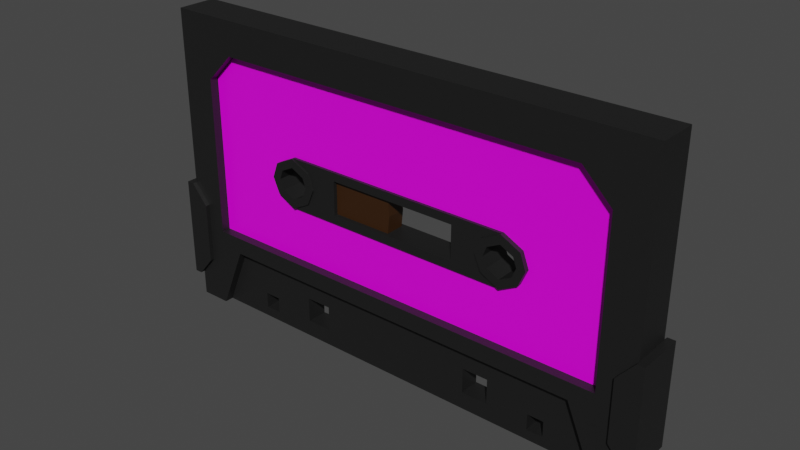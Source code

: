 # Source: Cassette.blend  (saved by Blender 2.80.74; exported with 4.5.12 LTS)
import bpy
from mathutils import Matrix  # noqa: F401  (used for matrix-valued properties, if any)

bpy.ops.wm.read_factory_settings(use_empty=True)
scene = bpy.context.scene
scene.name = 'Scene'

# ---- collections
col_collection = bpy.data.collections.new('Collection'); scene.collection.children.link(col_collection)

# ---- images (referenced by path relative to the original .blend; pixels are not part of the script)
import os
ASSET_DIR = os.environ.get("B2B_ASSET_DIR", "")  # directory of the original .blend (textures are referenced by path, not embedded)
HERE = os.path.dirname(os.path.abspath(__file__))  # packed textures are extracted next to this script under _unpacked/

def load_image(name, relpath, width, height, colorspace="sRGB"):
    """Load a texture the original file referenced (path relative to the .blend, or extracted next to this script)."""
    p = next((c for c in (os.path.join(HERE, relpath), os.path.join(ASSET_DIR, relpath)) if relpath and os.path.exists(c)), "")
    if p:
        img = bpy.data.images.load(p, check_existing=True)
        img.name = name
    else:  # same state as the original file: an image datablock whose file is absent (Cycles renders it pink)
        img = bpy.data.images.new(name, width, height)
        img.source = "FILE"
        img.filepath = "//" + (relpath or name)
    img.colorspace_settings.name = colorspace
    return img
img_basecassetetexture = load_image('BaseCasseteTexture', 'BaseCasseteTexture.png', 1024, 1024, 'sRGB')

# ---- materials (node trees are filled in below, after node groups)
mat_negro = bpy.data.materials.new('Negro')
mat_negro.use_transparent_shadow = False
mat_textura = bpy.data.materials.new('Textura')
mat_textura.alpha_threshold = 0.0
mat_textura.use_transparent_shadow = False
mat_textura.line_color = (0.0, 0.0, 0.0, 1.0)
mat_cinta = bpy.data.materials.new('Cinta')
mat_cinta.use_transparent_shadow = False

# ---- material node trees
mat_negro.use_nodes = True; mat_negro.node_tree.nodes.clear()
_N = mat_negro.node_tree.nodes; _L = mat_negro.node_tree.links
n0 = _N.new('ShaderNodeOutputMaterial'); n0.name = 'Material Output'; n0.location = (300, 300)
n1 = _N.new('ShaderNodeBsdfPrincipled'); n1.name = 'Principled BSDF'; n1.location = (10, 300)
n1.distribution = 'GGX'
n1.subsurface_method = 'BURLEY'
n1.inputs[0].default_value = (0.01109, 0.01109, 0.01109, 1.0)
n1.inputs[3].default_value = 1.45
n1.inputs[27].default_value = (0.0, 0.0, 0.0, 1.0)
n1.inputs[28].default_value = 1.0
_L.new(n1.outputs[0], n0.inputs[0])
n0.is_active_output = True
mat_textura.use_nodes = True; mat_textura.node_tree.nodes.clear()
_N = mat_textura.node_tree.nodes; _L = mat_textura.node_tree.links
n0 = _N.new('ShaderNodeOutputMaterial'); n0.name = 'Material Output'; n0.location = (300, 300)
n1 = _N.new('ShaderNodeBsdfPrincipled'); n1.name = 'Principled BSDF'; n1.location = (10, 300)
n1.distribution = 'GGX'
n1.subsurface_method = 'BURLEY'
n1.inputs[2].default_value = 0.4
n1.inputs[3].default_value = 1.45
n1.inputs[27].default_value = (0.0, 0.0, 0.0, 1.0)
n1.inputs[28].default_value = 1.0
n2 = _N.new('ShaderNodeTexImage'); n2.name = 'Image Texture'; n2.location = (-349, 254)
n2.image = img_basecassetetexture
_L.new(n1.outputs[0], n0.inputs[0])
_L.new(n2.outputs[0], n1.inputs[0])
n0.is_active_output = True
mat_cinta.use_nodes = True; mat_cinta.node_tree.nodes.clear()
_N = mat_cinta.node_tree.nodes; _L = mat_cinta.node_tree.links
n0 = _N.new('ShaderNodeOutputMaterial'); n0.name = 'Material Output'; n0.location = (300, 300)
n1 = _N.new('ShaderNodeBsdfPrincipled'); n1.name = 'Principled BSDF'; n1.location = (10, 300)
n1.distribution = 'GGX'
n1.subsurface_method = 'BURLEY'
n1.inputs[0].default_value = (0.03741, 0.01338, 0.001996, 1.0)
n1.inputs[3].default_value = 1.45
n1.inputs[27].default_value = (0.0, 0.0, 0.0, 1.0)
n1.inputs[28].default_value = 1.0
_L.new(n1.outputs[0], n0.inputs[0])
n0.is_active_output = True

# ---- world
world_world = bpy.data.worlds.new('World'); scene.world = world_world
world_world.use_nodes = True; world_world.node_tree.nodes.clear()
_N = world_world.node_tree.nodes; _L = world_world.node_tree.links
n0 = _N.new('ShaderNodeOutputWorld'); n0.name = 'World Output'; n0.location = (300, 300)
n1 = _N.new('ShaderNodeBackground'); n1.name = 'Background'; n1.location = (10, 300)
n1.inputs[0].default_value = (0.05088, 0.05088, 0.05088, 1.0)
_L.new(n1.outputs[0], n0.inputs[0])
n0.is_active_output = True
world_world.color = (0.05088, 0.05088, 0.05088)
world_world.use_sun_shadow = False
world_world.sun_shadow_jitter_overblur = 0.0

# ---- meshes
me_cube_001 = bpy.data.meshes.new('Cube.001')
me_cube_001.from_pydata([(-2.141, -0.4307, -2.056), (-1.848, -0.2318, -2.5), (-2.451, -0.4307, -2.791), (-2.791, -0.4307, 0.6365), (-2.791, -0.4307, -2.791), (-2.408, -0.4307, -1.863), (-2.408, -0.2248, -1.863), (-1.848, -0.2318, -2.679), (-2.408, -0.4307, -0.06343), (-2.091, -0.4307, 0.2531), (-2.632, -0.4307, 0.4769), (-2.091, -0.2248, 0.2531), (-2.408, -0.2248, -0.06343), (-2.408, -0.2248, -0.9631), (-1.204, -0.2248, -1.863), (-1.046, -0.2248, 0.2531), (-1.586, -0.2248, -0.9631), (-1.51, -0.2248, -1.137), (-1.302, -0.2248, -0.6784), (-1.521, -0.2248, -0.7893), (-1.302, -0.2248, -1.248), (-0.8325, -0.2248, -0.6784), (-0.8325, -0.2248, -1.248), (-1.586, -0.2915, -0.9631), (-1.51, -0.2915, -1.137), (-1.302, -0.2915, -0.6784), (-1.521, -0.2915, -0.7893), (-0.8325, -0.2915, -0.6784), (-0.8325, -0.2915, -1.248), (-1.302, -0.2915, -1.248), (-1.019, -0.2915, -0.9631), (-1.095, -0.2915, -1.137), (-1.083, -0.2915, -0.7893), (-1.486, -0.2915, -0.9604), (-1.438, -0.2915, -1.071), (-1.302, -0.2915, -0.7817), (-1.447, -0.2915, -0.8552), (-1.118, -0.2915, -0.9604), (-1.166, -0.2915, -1.071), (-1.302, -0.2915, -1.143), (-1.157, -0.2915, -0.8552), (-0.7384, -0.2915, -0.7725), (-0.7384, -0.2915, -1.154), (-1.586, -0.329, -0.9631), (-1.51, -0.329, -1.137), (-1.302, -0.329, -0.6784), (-1.521, -0.329, -0.7893), (-1.019, -0.329, -0.9631), (-1.095, -0.329, -1.137), (-1.302, -0.329, -1.248), (-1.083, -0.329, -0.7893), (-1.486, -0.329, -0.9604), (-1.438, -0.329, -1.071), (-1.302, -0.329, -0.7817), (-1.447, -0.329, -0.8552), (-1.118, -0.329, -0.9604), (-1.166, -0.329, -1.071), (-1.302, -0.329, -1.143), (-1.157, -0.329, -0.8552), (-2.451, -0.2318, -2.791), (-2.141, -0.2318, -2.056), (-1.667, -0.2318, -2.679), (-0.8964, -0.2318, -2.603), (-0.8964, -0.2318, -2.318), (-1.667, -0.2318, -2.5), (-1.191, -0.2318, -2.603), (-1.191, -0.2318, -2.318), (2.141, -0.4307, -2.056), (1.848, -0.2318, -2.5), (2.451, -0.4307, -2.791), (2.791, -0.4307, 0.6365), (2.791, -0.4307, -2.791), (2.408, -0.4307, -1.863), (2.408, -0.2248, -1.863), (1.848, -0.2318, -2.679), (2.408, -0.4307, -0.06343), (2.091, -0.4307, 0.2531), (2.632, -0.4307, 0.4769), (2.091, -0.2248, 0.2531), (2.408, -0.2248, -0.06343), (2.408, -0.2248, -0.9631), (1.204, -0.2248, -1.863), (1.046, -0.2248, 0.2531), (0.0, -0.2248, -1.863), (0.0, -0.2248, 0.2531), (0.0, 0.01259, -0.7725), (0.7384, 0.01259, -1.154), (1.586, -0.2248, -0.9631), (1.51, -0.2248, -1.137), (1.302, -0.2248, -0.6784), (1.521, -0.2248, -0.7893), (1.302, -0.2248, -1.248), (0.0, -0.2248, -0.6784), (0.8325, -0.2248, -0.6784), (0.8325, -0.2248, -1.248), (0.0, -0.2248, -1.248), (1.586, -0.2915, -0.9631), (1.51, -0.2915, -1.137), (1.302, -0.2915, -0.6784), (1.521, -0.2915, -0.7893), (0.8325, -0.2915, -0.6784), (0.0, -0.2915, -0.6784), (0.8325, -0.2915, -1.248), (1.302, -0.2915, -1.248), (1.019, -0.2915, -0.9631), (1.095, -0.2915, -1.137), (1.083, -0.2915, -0.7893), (0.0, -0.2915, -1.248), (1.486, -0.2915, -0.9604), (1.438, -0.2915, -1.071), (1.302, -0.2915, -0.7817), (1.447, -0.2915, -0.8552), (1.118, -0.2915, -0.9604), (1.166, -0.2915, -1.071), (1.302, -0.2915, -1.143), (1.157, -0.2915, -0.8552), (0.0, -0.2915, -0.7725), (0.7384, -0.2915, -0.7725), (0.7384, -0.2915, -1.154), (0.0, -0.2915, -1.154), (0.0, -0.4307, 0.6365), (0.0, -0.4307, -1.863), (0.0, -0.4307, -2.056), (0.0, -0.2318, -2.791), (0.0, -0.2318, -2.056), (0.0, -0.4307, 0.2531), (1.586, -0.329, -0.9631), (1.51, -0.329, -1.137), (1.302, -0.329, -0.6784), (1.521, -0.329, -0.7893), (1.019, -0.329, -0.9631), (1.095, -0.329, -1.137), (1.302, -0.329, -1.248), (1.083, -0.329, -0.7893), (1.486, -0.329, -0.9604), (1.438, -0.329, -1.071), (1.302, -0.329, -0.7817), (1.447, -0.329, -0.8552), (1.118, -0.329, -0.9604), (1.166, -0.329, -1.071), (1.302, -0.329, -1.143), (1.157, -0.329, -0.8552), (2.451, -0.2318, -2.791), (2.141, -0.2318, -2.056), (1.667, -0.2318, -2.679), (0.8964, -0.2318, -2.603), (0.8964, -0.2318, -2.318), (1.667, -0.2318, -2.5), (1.191, -0.2318, -2.603), (1.191, -0.2318, -2.318), (-2.141, 0.4307, -2.056), (-2.791, -0.01259, -2.791), (-2.791, -0.01259, 0.6365), (-1.848, 0.2318, -2.5), (-2.451, 0.4307, -2.791), (-2.791, 0.4307, 0.6365), (-2.791, 0.4307, -2.791), (-2.408, 0.4307, -1.863), (-2.408, 0.2248, -1.863), (-1.848, 0.2318, -2.679), (-2.408, 0.4307, -0.06343), (-2.091, 0.4307, 0.2531), (-2.632, 0.4307, 0.4769), (-2.091, 0.2248, 0.2531), (-2.408, 0.2248, -0.06343), (-2.408, 0.2248, -0.9631), (-1.447, -0.01259, -0.8552), (-1.204, 0.2248, -1.863), (-1.046, 0.2248, 0.2531), (-1.302, -0.01259, -0.7817), (-1.486, -0.01259, -0.9604), (-1.438, -0.01259, -1.071), (-0.7384, -0.01259, -1.154), (-1.302, -0.01259, -1.143), (-0.7384, -0.01259, -0.7725), (-1.118, -0.01259, -0.9604), (-1.166, -0.01259, -1.071), (-1.586, 0.2248, -0.9631), (-1.51, 0.2248, -1.137), (-1.302, 0.2248, -0.6784), (-1.521, 0.2248, -0.7893), (-1.302, 0.2248, -1.248), (-1.157, -0.01259, -0.8552), (-0.8325, 0.2248, -0.6784), (-0.8325, 0.2248, -1.248), (-1.586, 0.2915, -0.9631), (-1.51, 0.2915, -1.137), (-1.302, 0.2915, -0.6784), (-1.521, 0.2915, -0.7893), (-0.8325, 0.2915, -0.6784), (-0.8325, 0.2915, -1.248), (-1.302, 0.2915, -1.248), (-1.019, 0.2915, -0.9631), (-1.095, 0.2915, -1.137), (-1.083, 0.2915, -0.7893), (-1.486, 0.2915, -0.9604), (-1.438, 0.2915, -1.071), (-1.302, 0.2915, -0.7817), (-1.447, 0.2915, -0.8552), (-1.118, 0.2915, -0.9604), (-1.166, 0.2915, -1.071), (-1.302, 0.2915, -1.143), (-1.157, 0.2915, -0.8552), (-0.7384, 0.2915, -0.7725), (-0.7384, 0.2915, -1.154), (-1.586, 0.329, -0.9631), (-1.51, 0.329, -1.137), (-1.302, 0.329, -0.6784), (-1.521, 0.329, -0.7893), (-1.019, 0.329, -0.9631), (-1.095, 0.329, -1.137), (-1.302, 0.329, -1.248), (-1.083, 0.329, -0.7893), (-1.486, 0.329, -0.9604), (-1.438, 0.329, -1.071), (-1.302, 0.329, -0.7817), (-1.447, 0.329, -0.8552), (-1.118, 0.329, -0.9604), (-1.166, 0.329, -1.071), (-1.302, 0.329, -1.143), (-1.157, 0.329, -0.8552), (-2.451, 0.2318, -2.791), (-2.141, 0.2318, -2.056), (-1.667, 0.2318, -2.679), (-0.8964, 0.2318, -2.603), (-0.8964, 0.2318, -2.318), (-1.667, 0.2318, -2.5), (-1.191, 0.2318, -2.603), (-1.191, 0.2318, -2.318), (-0.8964, -0.01259, -2.318), (-0.8964, -0.01259, -2.603), (-1.848, -0.01259, -2.679), (-1.848, -0.01259, -2.5), (-1.191, -0.01259, -2.603), (-1.191, -0.01259, -2.318), (-1.667, -0.01259, -2.679), (-1.667, -0.01259, -2.5), (2.141, 0.4307, -2.056), (2.791, -0.01259, -2.791), (2.791, -0.01259, 0.6365), (1.848, 0.2318, -2.5), (2.451, 0.4307, -2.791), (2.791, 0.4307, 0.6365), (2.791, 0.4307, -2.791), (2.408, 0.4307, -1.863), (2.408, 0.2248, -1.863), (1.848, 0.2318, -2.679), (2.408, 0.4307, -0.06343), (2.091, 0.4307, 0.2531), (2.632, 0.4307, 0.4769), (2.091, 0.2248, 0.2531), (2.408, 0.2248, -0.06343), (2.408, 0.2248, -0.9631), (1.447, -0.01259, -0.8552), (1.204, 0.2248, -1.863), (1.046, 0.2248, 0.2531), (0.0, 0.2248, -1.863), (1.302, -0.01259, -0.7817), (1.486, -0.01259, -0.9604), (1.438, -0.01259, -1.071), (0.0, 0.2248, 0.2531), (0.0, -0.01259, -1.154), (1.302, -0.01259, -1.143), (0.7384, -0.01259, -0.7725), (1.118, -0.01259, -0.9604), (1.166, -0.01259, -1.071), (1.586, 0.2248, -0.9631), (1.51, 0.2248, -1.137), (1.302, 0.2248, -0.6784), (1.521, 0.2248, -0.7893), (1.302, 0.2248, -1.248), (1.157, -0.01259, -0.8552), (0.0, 0.2248, -0.6784), (0.8325, 0.2248, -0.6784), (0.8325, 0.2248, -1.248), (0.0, 0.2248, -1.248), (1.586, 0.2915, -0.9631), (1.51, 0.2915, -1.137), (1.302, 0.2915, -0.6784), (1.521, 0.2915, -0.7893), (0.8325, 0.2915, -0.6784), (0.0, 0.2915, -0.6784), (0.8325, 0.2915, -1.248), (1.302, 0.2915, -1.248), (1.019, 0.2915, -0.9631), (1.095, 0.2915, -1.137), (1.083, 0.2915, -0.7893), (0.0, 0.2915, -1.248), (1.486, 0.2915, -0.9604), (1.438, 0.2915, -1.071), (1.302, 0.2915, -0.7817), (1.447, 0.2915, -0.8552), (1.118, 0.2915, -0.9604), (1.166, 0.2915, -1.071), (1.302, 0.2915, -1.143), (1.157, 0.2915, -0.8552), (0.0, 0.2915, -0.7725), (0.7384, 0.2915, -0.7725), (0.7384, 0.2915, -1.154), (0.0, 0.2915, -1.154), (0.0, -0.01259, -2.791), (0.0, -0.01259, 0.6365), (0.0, 0.4307, 0.6365), (0.0, 0.4307, -1.863), (0.0, 0.4307, -2.056), (0.0, 0.2318, -2.791), (0.0, 0.2318, -2.056), (0.0, 0.4307, 0.2531), (1.586, 0.329, -0.9631), (1.51, 0.329, -1.137), (1.302, 0.329, -0.6784), (1.521, 0.329, -0.7893), (1.019, 0.329, -0.9631), (1.095, 0.329, -1.137), (1.302, 0.329, -1.248), (1.083, 0.329, -0.7893), (1.486, 0.329, -0.9604), (1.438, 0.329, -1.071), (1.302, 0.329, -0.7817), (1.447, 0.329, -0.8552), (1.118, 0.329, -0.9604), (1.166, 0.329, -1.071), (1.302, 0.329, -1.143), (1.157, 0.329, -0.8552), (2.451, 0.2318, -2.791), (2.141, 0.2318, -2.056), (1.667, 0.2318, -2.679), (0.8964, 0.2318, -2.603), (0.8964, 0.2318, -2.318), (1.667, 0.2318, -2.5), (1.191, 0.2318, -2.603), (1.191, 0.2318, -2.318), (0.8964, -0.01259, -2.318), (0.8964, -0.01259, -2.603), (1.848, -0.01259, -2.679), (1.848, -0.01259, -2.5), (1.191, -0.01259, -2.603), (1.191, -0.01259, -2.318), (1.667, -0.01259, -2.679), (1.667, -0.01259, -2.5), (2.791, -0.4307, -2.506), (2.791, -0.4307, -1.363), (2.791, 0.4307, -2.506), (2.791, 0.4307, -1.363), (2.791, -0.01259, -1.363), (2.791, -0.01259, -2.506), (-2.791, -0.4307, -2.506), (-2.791, -0.4307, -1.363), (-2.791, 0.4307, -2.506), (-2.791, 0.4307, -1.363), (-2.791, -0.01259, -1.363), (-2.791, -0.01259, -2.506), (2.876, -0.4307, -2.506), (2.876, -0.4307, -1.363), (2.876, 0.4307, -2.506), (2.876, 0.4307, -1.363), (2.876, -0.01259, -1.363), (2.876, -0.01259, -2.506), (-2.876, -0.4307, -2.506), (-2.876, -0.4307, -1.363), (-2.876, 0.4307, -2.506), (-2.876, 0.4307, -1.363), (-2.876, -0.01259, -1.363), (-2.876, -0.01259, -2.506), (2.791, -0.5286, -2.506), (2.791, -0.5286, -1.363), (-2.876, -0.5286, -2.506), (-2.791, -0.5286, -2.506), (-2.791, -0.5286, -1.363), (-2.876, -0.5286, -1.363), (2.876, -0.5286, -2.506), (2.876, -0.5286, -1.363), (2.791, 0.5286, -2.506), (2.791, 0.5286, -1.363), (-2.791, 0.5286, -2.506), (-2.791, 0.5286, -1.363), (2.876, 0.5286, -2.506), (2.876, 0.5286, -1.363), (-2.876, 0.5286, -2.506), (-2.876, 0.5286, -1.363), (2.601, -0.4307, -2.282), (2.601, -0.4307, -1.587), (2.601, 0.4307, -2.282), (2.601, 0.4307, -1.587), (-2.601, -0.4307, -2.282), (-2.601, -0.4307, -1.587), (-2.601, 0.4307, -2.282), (-2.601, 0.4307, -1.587), (2.601, -0.5286, -2.282), (2.601, -0.5286, -1.587), (-2.601, -0.5286, -2.282), (-2.601, -0.5286, -1.587), (2.601, 0.5286, -2.282), (2.601, 0.5286, -1.587), (-2.601, 0.5286, -2.282), (-2.601, 0.5286, -1.587)], [], [(347, 3, 152, 350), (5, 121, 83, 14, 6), (301, 152, 3, 120), (5, 8, 10, 3, 347, 346, 4), (63, 66, 234, 229), (2, 0, 5, 4), (8, 9, 10), (11, 9, 8, 12), (8, 5, 6, 13, 12), (122, 0, 60, 124), (0, 2, 59, 60), (16, 19, 18, 15, 11, 12, 13), (92, 84, 15, 18, 21), (14, 20, 17, 16, 13, 6), (83, 95, 22, 20, 14), (170, 166, 36, 33), (20, 22, 28, 29), (182, 40, 35, 169), (17, 20, 29, 24), (166, 169, 35, 36), (171, 170, 33, 34), (19, 16, 23, 26), (173, 171, 34, 39), (18, 19, 26, 25), (175, 37, 40, 182), (261, 172, 42, 119), (16, 17, 24, 23), (173, 39, 38, 176), (176, 38, 37, 175), (22, 95, 107, 28), (174, 85, 116, 41), (27, 25, 32, 30, 31, 29, 28), (33, 36, 54, 51), (23, 24, 44, 43), (36, 35, 53, 54), (30, 47, 48, 31), (34, 33, 51, 52), (40, 58, 53, 35), (25, 45, 50, 32), (39, 34, 52, 57), (42, 41, 27, 28), (41, 116, 101, 27), (119, 42, 28, 107), (21, 18, 25, 27), (92, 21, 27, 101), (172, 174, 41, 42), (151, 300, 123, 59, 2, 4), (10, 9, 125, 120, 3), (0, 122, 121, 5), (84, 125, 9, 11, 15), (52, 51, 43, 44), (54, 53, 45, 46), (51, 54, 46, 43), (56, 48, 47, 55), (57, 49, 48, 56), (55, 47, 50, 58), (57, 52, 44, 49), (58, 50, 45, 53), (31, 48, 49, 29), (25, 26, 46, 45), (38, 56, 55, 37), (32, 50, 47, 30), (26, 23, 43, 46), (39, 57, 56, 38), (24, 29, 49, 44), (37, 55, 58, 40), (7, 1, 60, 59), (62, 65, 61, 7, 59, 123), (1, 64, 66, 63, 124, 60), (63, 62, 123, 124), (66, 64, 61, 65), (66, 65, 233, 234), (1, 7, 231, 232), (64, 1, 232, 236), (65, 62, 230, 233), (61, 64, 236, 235), (7, 61, 235, 231), (62, 63, 229, 230), (341, 344, 239, 70), (72, 73, 81, 83, 121), (301, 120, 70, 239), (72, 71, 340, 341, 70, 77, 75), (146, 332, 337, 149), (69, 71, 72, 67), (75, 77, 76), (78, 79, 75, 76), (75, 79, 80, 73, 72), (122, 124, 143, 67), (67, 143, 142, 69), (87, 80, 79, 78, 82, 89, 90), (92, 93, 89, 82, 84), (81, 73, 80, 87, 88, 91), (83, 81, 91, 94, 95), (258, 108, 111, 253), (91, 103, 102, 94), (271, 257, 110, 115), (88, 97, 103, 91), (253, 111, 110, 257), (259, 109, 108, 258), (90, 99, 96, 87), (262, 114, 109, 259), (89, 98, 99, 90), (264, 271, 115, 112), (261, 119, 118, 86), (87, 96, 97, 88), (262, 265, 113, 114), (265, 264, 112, 113), (94, 102, 107, 95), (263, 117, 116, 85), (100, 102, 103, 105, 104, 106, 98), (108, 134, 137, 111), (96, 126, 127, 97), (111, 137, 136, 110), (104, 105, 131, 130), (109, 135, 134, 108), (115, 110, 136, 141), (98, 106, 133, 128), (114, 140, 135, 109), (118, 102, 100, 117), (117, 100, 101, 116), (119, 107, 102, 118), (93, 100, 98, 89), (92, 101, 100, 93), (86, 118, 117, 263), (238, 71, 69, 142, 123, 300), (77, 70, 120, 125, 76), (67, 72, 121, 122), (84, 82, 78, 76, 125), (135, 127, 126, 134), (137, 129, 128, 136), (134, 126, 129, 137), (139, 138, 130, 131), (140, 139, 131, 132), (138, 141, 133, 130), (140, 132, 127, 135), (141, 136, 128, 133), (105, 103, 132, 131), (98, 128, 129, 99), (113, 112, 138, 139), (106, 104, 130, 133), (99, 129, 126, 96), (114, 113, 139, 140), (97, 127, 132, 103), (112, 115, 141, 138), (74, 142, 143, 68), (145, 123, 142, 74, 144, 148), (68, 143, 124, 146, 149, 147), (146, 124, 123, 145), (149, 148, 144, 147), (149, 337, 336, 148), (68, 335, 334, 74), (147, 339, 335, 68), (148, 336, 333, 145), (144, 338, 339, 147), (74, 334, 338, 144), (145, 333, 332, 146), (349, 350, 152, 155), (157, 158, 167, 256, 303), (301, 302, 155, 152), (157, 156, 348, 349, 155, 162, 160), (225, 229, 234, 228), (154, 156, 157, 150), (160, 162, 161), (163, 164, 160, 161), (160, 164, 165, 158, 157), (304, 306, 222, 150), (150, 222, 221, 154), (177, 165, 164, 163, 168, 179, 180), (272, 183, 179, 168, 260), (167, 158, 165, 177, 178, 181), (256, 167, 181, 184, 275), (170, 195, 198, 166), (181, 191, 190, 184), (182, 169, 197, 202), (178, 186, 191, 181), (166, 198, 197, 169), (171, 196, 195, 170), (180, 188, 185, 177), (173, 201, 196, 171), (179, 187, 188, 180), (175, 182, 202, 199), (261, 299, 204, 172), (177, 185, 186, 178), (173, 176, 200, 201), (176, 175, 199, 200), (184, 190, 287, 275), (174, 203, 296, 85), (189, 190, 191, 193, 192, 194, 187), (195, 213, 216, 198), (185, 205, 206, 186), (198, 216, 215, 197), (192, 193, 210, 209), (196, 214, 213, 195), (202, 197, 215, 220), (187, 194, 212, 207), (201, 219, 214, 196), (204, 190, 189, 203), (203, 189, 281, 296), (299, 287, 190, 204), (183, 189, 187, 179), (272, 281, 189, 183), (172, 204, 203, 174), (151, 156, 154, 221, 305, 300), (162, 155, 302, 307, 161), (150, 157, 303, 304), (260, 168, 163, 161, 307), (214, 206, 205, 213), (216, 208, 207, 215), (213, 205, 208, 216), (218, 217, 209, 210), (219, 218, 210, 211), (217, 220, 212, 209), (219, 211, 206, 214), (220, 215, 207, 212), (193, 191, 211, 210), (187, 207, 208, 188), (200, 199, 217, 218), (194, 192, 209, 212), (188, 208, 205, 185), (201, 200, 218, 219), (186, 206, 211, 191), (199, 202, 220, 217), (159, 221, 222, 153), (224, 305, 221, 159, 223, 227), (153, 222, 306, 225, 228, 226), (225, 306, 305, 224), (228, 227, 223, 226), (228, 234, 233, 227), (153, 232, 231, 159), (226, 236, 232, 153), (227, 233, 230, 224), (223, 235, 236, 226), (159, 231, 235, 223), (224, 230, 229, 225), (343, 242, 239, 344), (244, 303, 256, 254, 245), (301, 239, 242, 302), (244, 247, 249, 242, 343, 342, 243), (328, 331, 337, 332), (241, 237, 244, 243), (247, 248, 249), (250, 248, 247, 251), (247, 244, 245, 252, 251), (304, 237, 325, 306), (237, 241, 324, 325), (266, 269, 268, 255, 250, 251, 252), (272, 260, 255, 268, 273), (254, 270, 267, 266, 252, 245), (256, 275, 274, 270, 254), (258, 253, 291, 288), (270, 274, 282, 283), (271, 295, 290, 257), (267, 270, 283, 277), (253, 257, 290, 291), (259, 258, 288, 289), (269, 266, 276, 279), (262, 259, 289, 294), (268, 269, 279, 278), (264, 292, 295, 271), (261, 86, 298, 299), (266, 267, 277, 276), (262, 294, 293, 265), (265, 293, 292, 264), (274, 275, 287, 282), (263, 85, 296, 297), (280, 278, 286, 284, 285, 283, 282), (288, 291, 319, 316), (276, 277, 309, 308), (291, 290, 318, 319), (284, 312, 313, 285), (289, 288, 316, 317), (295, 323, 318, 290), (278, 310, 315, 286), (294, 289, 317, 322), (298, 297, 280, 282), (297, 296, 281, 280), (299, 298, 282, 287), (273, 268, 278, 280), (272, 273, 280, 281), (86, 263, 297, 298), (238, 300, 305, 324, 241, 243), (249, 248, 307, 302, 242), (237, 304, 303, 244), (260, 307, 248, 250, 255), (317, 316, 308, 309), (319, 318, 310, 311), (316, 319, 311, 308), (321, 313, 312, 320), (322, 314, 313, 321), (320, 312, 315, 323), (322, 317, 309, 314), (323, 315, 310, 318), (285, 313, 314, 283), (278, 279, 311, 310), (293, 321, 320, 292), (286, 315, 312, 284), (279, 276, 308, 311), (294, 322, 321, 293), (277, 283, 314, 309), (292, 320, 323, 295), (246, 240, 325, 324), (327, 330, 326, 246, 324, 305), (240, 329, 331, 328, 306, 325), (328, 327, 305, 306), (331, 329, 326, 330), (331, 330, 336, 337), (240, 246, 334, 335), (329, 240, 335, 339), (330, 327, 333, 336), (326, 329, 339, 338), (246, 326, 338, 334), (327, 328, 332, 333), (243, 342, 345, 238), (340, 345, 357, 352), (71, 238, 345, 340), (375, 349, 387, 395), (156, 151, 351, 348), (351, 346, 358, 363), (4, 346, 351, 151), (353, 341, 365, 371), (354, 355, 356, 357), (352, 357, 356, 353), (360, 363, 362, 361), (358, 359, 362, 363), (347, 350, 362, 359), (344, 341, 353, 356), (348, 351, 363, 360), (345, 342, 354, 357), (343, 355, 377, 373), (373, 372, 392, 393), (350, 349, 361, 362), (343, 344, 356, 355), (365, 364, 370, 371), (367, 368, 369, 366), (347, 359, 369, 368), (340, 352, 370, 364), (365, 341, 381, 389), (352, 353, 371, 370), (359, 358, 366, 369), (358, 346, 367, 366), (375, 374, 378, 379), (372, 373, 377, 376), (355, 354, 376, 377), (354, 342, 372, 376), (360, 361, 379, 378), (348, 374, 394, 386), (361, 349, 375, 379), (348, 360, 378, 374), (381, 380, 388, 389), (382, 383, 393, 392), (384, 385, 391, 390), (387, 386, 394, 395), (341, 340, 380, 381), (343, 373, 393, 383), (368, 367, 390, 391), (374, 375, 395, 394), (340, 364, 388, 380), (372, 342, 382, 392), (342, 343, 383, 382), (346, 347, 385, 384), (347, 368, 391, 385), (349, 348, 386, 387), (367, 346, 384, 390), (364, 365, 389, 388)])
me_cube_001.polygons.foreach_set('material_index', [0, 0, 0, 0, 0, 0, 0, 0, 0, 0, 0, 1, 1, 1, 1, 0, 0, 0, 0, 0, 0, 0, 0, 0, 0, 0, 0, 0, 0, 0, 0, 0, 0, 0, 0, 0, 0, 0, 0, 0, 0, 0, 0, 0, 0, 0, 0, 0, 0, 0, 0, 0, 0, 0, 0, 0, 0, 0, 0, 0, 0, 0, 0, 0, 0, 0, 0, 0, 0, 0, 0, 0, 0, 0, 0, 0, 0, 0, 0, 0, 0, 0, 0, 0, 0, 0, 0, 0, 0, 1, 1, 1, 1, 0, 0, 0, 0, 0, 0, 0, 0, 0, 0, 0, 0, 0, 0, 0, 0, 0, 0, 0, 0, 0, 0, 0, 0, 0, 0, 0, 0, 0, 0, 0, 0, 0, 0, 0, 0, 0, 0, 0, 0, 0, 0, 0, 0, 0, 0, 0, 0, 0, 0, 0, 0, 0, 0, 0, 0, 0, 0, 0, 0, 0, 0, 0, 0, 0, 0, 0, 0, 0, 0, 0, 0, 0, 0, 1, 1, 1, 1, 0, 0, 0, 0, 0, 0, 0, 0, 0, 0, 0, 0, 0, 0, 0, 0, 0, 0, 0, 0, 0, 0, 0, 0, 0, 0, 0, 0, 0, 0, 0, 0, 0, 0, 0, 0, 0, 0, 0, 0, 0, 0, 0, 0, 0, 0, 0, 0, 0, 0, 0, 0, 0, 0, 0, 0, 0, 0, 0, 0, 0, 0, 0, 0, 0, 0, 0, 0, 0, 0, 0, 0, 0, 0, 1, 1, 1, 1, 0, 0, 0, 0, 0, 0, 0, 0, 0, 0, 0, 0, 0, 0, 0, 0, 0, 0, 0, 0, 0, 0, 0, 0, 0, 0, 0, 0, 0, 0, 0, 0, 0, 0, 0, 0, 0, 0, 0, 0, 0, 0, 0, 0, 0, 0, 0, 0, 0, 0, 0, 0, 0, 0, 0, 0, 0, 0, 0, 0, 0, 0, 0, 0, 0, 0, 0, 0, 0, 0, 0, 0, 0, 0, 0, 0, 0, 0, 0, 0, 0, 0, 0, 0, 0, 0, 0, 0, 0, 0, 0, 0, 0, 0, 0, 0, 0, 0, 0, 0, 0, 0, 0, 0, 0, 0, 0, 0, 0, 0, 0, 0, 0, 0, 0])
_uv = me_cube_001.uv_layers.new(name='UVMap')
_uv.uv.foreach_set('vector', [0.5318, 0.0, 0.625, 0.0, 0.625, 0.25, 0.5318, 0.25, 0.3922, 0.9828, 0.3922, 0.875, 0.3922, 0.875, 0.3922, 0.9289, 0.3922, 0.9828, 0.75, 0.5, 0.875, 0.5, 0.875, 0.75, 0.75, 0.75, 0.3922, 0.9828, 0.5918, 0.9828, 0.6179, 0.9929, 0.625, 1.0, 0.5318, 1.0, 0.4485, 1.0, 0.375, 1.0, 0.3861, 0.8822, 0.3861, 0.9042, 0.3861, 0.9042, 0.3861, 0.8822, 0.3792, 0.9848, 0.388, 0.976, 0.3922, 0.9828, 0.375, 1.0, 0.5918, 0.9828, 0.6078, 0.9828, 0.6179, 0.9929, 0.6078, 0.9687, 0.6078, 0.9687, 0.5918, 0.9828, 0.5918, 0.9828, 0.5918, 0.9828, 0.3922, 0.9828, 0.3922, 0.9828, 0.492, 0.9828, 0.5918, 0.9828, 0.388, 0.875, 0.388, 0.976, 0.388, 0.976, 0.388, 0.875, 0.388, 0.976, 0.3792, 0.9848, 0.3792, 0.9848, 0.388, 0.976, 0.1707, 0.727, 0.1841, 0.7631, 0.2296, 0.7862, 0.2829, 0.9796, 0.06573, 0.9796, 0.0, 0.9139, 0.0, 0.727, 0.5, 0.7862, 0.5, 0.9796, 0.2829, 0.9796, 0.2296, 0.7862, 0.3271, 0.7862, 0.25, 0.5402, 0.2296, 0.6679, 0.1865, 0.6909, 0.1707, 0.727, 0.0, 0.727, 0.0, 0.5402, 0.5, 0.5402, 0.5, 0.6679, 0.3271, 0.6679, 0.2296, 0.6679, 0.25, 0.5402, 0.4923, 0.9436, 0.5018, 0.9346, 0.5018, 0.9346, 0.4923, 0.9436, 0.4604, 0.9289, 0.4604, 0.902, 0.4604, 0.902, 0.4604, 0.9289, 0.5017, 0.9344, 0.5017, 0.9344, 0.5121, 0.9204, 0.5121, 0.9204, 0.4762, 0.9448, 0.4604, 0.9289, 0.4604, 0.9289, 0.4762, 0.9448, 0.5018, 0.9346, 0.5121, 0.9204, 0.5121, 0.9204, 0.5018, 0.9346, 0.4824, 0.9374, 0.4923, 0.9436, 0.4923, 0.9436, 0.4824, 0.9374, 0.5056, 0.944, 0.492, 0.9607, 0.492, 0.9607, 0.5056, 0.944, 0.472, 0.927, 0.4824, 0.9374, 0.4824, 0.9374, 0.472, 0.927, 0.5191, 0.9273, 0.5056, 0.944, 0.5056, 0.944, 0.5191, 0.9273, 0.4923, 0.9436, 0.4923, 0.9436, 0.5017, 0.9344, 0.5017, 0.9344, 0.4701, 0.875, 0.4701, 0.8988, 0.4701, 0.8988, 0.4701, 0.875, 0.492, 0.9607, 0.4762, 0.9448, 0.4762, 0.9448, 0.492, 0.9607, 0.472, 0.927, 0.472, 0.927, 0.4824, 0.9374, 0.4824, 0.9374, 0.4824, 0.9374, 0.4824, 0.9374, 0.4923, 0.9436, 0.4923, 0.9436, 0.4604, 0.902, 0.4604, 0.875, 0.4604, 0.875, 0.4604, 0.902, 0.5094, 0.8983, 0.5094, 0.875, 0.5094, 0.875, 0.5094, 0.8983, 0.5191, 0.9011, 0.5236, 0.9185, 0.5078, 0.9396, 0.492, 0.9607, 0.4762, 0.9448, 0.4604, 0.9289, 0.4604, 0.902, 0.4923, 0.9436, 0.5018, 0.9346, 0.5018, 0.9346, 0.4923, 0.9436, 0.492, 0.9607, 0.4762, 0.9448, 0.4762, 0.9448, 0.492, 0.9607, 0.5018, 0.9346, 0.5121, 0.9204, 0.5121, 0.9204, 0.5018, 0.9346, 0.492, 0.9607, 0.492, 0.9607, 0.4762, 0.9448, 0.4762, 0.9448, 0.4824, 0.9374, 0.4923, 0.9436, 0.4923, 0.9436, 0.4824, 0.9374, 0.5017, 0.9344, 0.5017, 0.9344, 0.5121, 0.9204, 0.5121, 0.9204, 0.5236, 0.9185, 0.5236, 0.9185, 0.5078, 0.9396, 0.5078, 0.9396, 0.472, 0.927, 0.4824, 0.9374, 0.4824, 0.9374, 0.472, 0.927, 0.4701, 0.8988, 0.5094, 0.8983, 0.5191, 0.9011, 0.4604, 0.902, 0.5094, 0.8983, 0.5094, 0.875, 0.5191, 0.875, 0.5191, 0.9011, 0.4701, 0.875, 0.4701, 0.8988, 0.4604, 0.902, 0.4604, 0.875, 0.5191, 0.9011, 0.5191, 0.9273, 0.5191, 0.9273, 0.5191, 0.9011, 0.5191, 0.875, 0.5191, 0.9011, 0.5191, 0.9011, 0.5191, 0.875, 0.4701, 0.8988, 0.5094, 0.8983, 0.5094, 0.8983, 0.4701, 0.8988, 0.375, 0.25, 0.375, 0.375, 0.3792, 0.875, 0.3792, 0.9848, 0.3792, 0.9848, 0.375, 1.0, 0.6179, 0.9929, 0.6078, 0.9687, 0.6078, 0.875, 0.625, 0.875, 0.625, 1.0, 0.388, 0.976, 0.388, 0.875, 0.3922, 0.875, 0.3922, 0.9828, 0.6078, 0.875, 0.6078, 0.875, 0.6078, 0.9687, 0.6078, 0.9687, 0.6078, 0.9218, 0.4824, 0.9374, 0.4923, 0.9436, 0.492, 0.9607, 0.4762, 0.9448, 0.5018, 0.9346, 0.5121, 0.9204, 0.5236, 0.9185, 0.5078, 0.9396, 0.4923, 0.9436, 0.5018, 0.9346, 0.5078, 0.9396, 0.492, 0.9607, 0.4824, 0.9374, 0.4762, 0.9448, 0.492, 0.9607, 0.4923, 0.9436, 0.472, 0.927, 0.4604, 0.9289, 0.4762, 0.9448, 0.4824, 0.9374, 0.4923, 0.9436, 0.492, 0.9607, 0.5078, 0.9396, 0.5017, 0.9344, 0.472, 0.927, 0.4824, 0.9374, 0.4762, 0.9448, 0.4604, 0.9289, 0.5017, 0.9344, 0.5078, 0.9396, 0.5236, 0.9185, 0.5121, 0.9204, 0.4762, 0.9448, 0.4762, 0.9448, 0.4604, 0.9289, 0.4604, 0.9289, 0.5191, 0.9273, 0.5056, 0.944, 0.5056, 0.944, 0.5191, 0.9273, 0.4824, 0.9374, 0.4824, 0.9374, 0.4923, 0.9436, 0.4923, 0.9436, 0.5078, 0.9396, 0.5078, 0.9396, 0.492, 0.9607, 0.492, 0.9607, 0.5056, 0.944, 0.492, 0.9607, 0.492, 0.9607, 0.5056, 0.944, 0.472, 0.927, 0.472, 0.927, 0.4824, 0.9374, 0.4824, 0.9374, 0.4762, 0.9448, 0.4604, 0.9289, 0.4604, 0.9289, 0.4762, 0.9448, 0.4923, 0.9436, 0.4923, 0.9436, 0.5017, 0.9344, 0.5017, 0.9344, 0.381, 0.9753, 0.3861, 0.9701, 0.388, 0.976, 0.3792, 0.9848, 0.381, 0.882, 0.381, 0.9054, 0.381, 0.9287, 0.381, 0.9753, 0.3792, 0.9848, 0.3792, 0.875, 0.3861, 0.9701, 0.3861, 0.9262, 0.3861, 0.9042, 0.3861, 0.8822, 0.388, 0.875, 0.388, 0.976, 0.3861, 0.8822, 0.381, 0.882, 0.3792, 0.875, 0.388, 0.875, 0.3861, 0.9042, 0.3861, 0.9262, 0.381, 0.9287, 0.381, 0.9054, 0.3861, 0.9042, 0.381, 0.9054, 0.381, 0.9054, 0.3861, 0.9042, 0.3861, 0.9701, 0.381, 0.9753, 0.381, 0.9753, 0.3861, 0.9701, 0.3861, 0.9262, 0.3861, 0.9701, 0.3861, 0.9701, 0.3861, 0.9262, 0.381, 0.9054, 0.381, 0.882, 0.381, 0.882, 0.381, 0.9054, 0.381, 0.9287, 0.3861, 0.9262, 0.3861, 0.9262, 0.381, 0.9287, 0.381, 0.9753, 0.381, 0.9287, 0.381, 0.9287, 0.381, 0.9753, 0.381, 0.882, 0.3861, 0.8822, 0.3861, 0.8822, 0.381, 0.882, 0.4791, 0.0, 0.4791, 0.25, 0.625, 0.25, 0.625, 0.0, 0.3922, 0.9828, 0.3922, 0.9828, 0.3922, 0.9289, 0.3922, 0.875, 0.3922, 0.875, 0.75, 0.5, 0.75, 0.75, 0.875, 0.75, 0.875, 0.5, 0.3922, 0.9828, 0.375, 1.0, 0.3958, 1.0, 0.4791, 1.0, 0.625, 1.0, 0.6179, 0.9929, 0.5918, 0.9828, 0.3861, 0.8822, 0.3861, 0.8822, 0.3861, 0.9042, 0.3861, 0.9042, 0.3792, 0.9848, 0.375, 1.0, 0.3922, 0.9828, 0.388, 0.976, 0.5918, 0.9828, 0.6179, 0.9929, 0.6078, 0.9828, 0.6078, 0.9687, 0.5918, 0.9828, 0.5918, 0.9828, 0.6078, 0.9687, 0.5918, 0.9828, 0.5918, 0.9828, 0.492, 0.9828, 0.3922, 0.9828, 0.3922, 0.9828, 0.388, 0.875, 0.388, 0.875, 0.388, 0.976, 0.388, 0.976, 0.388, 0.976, 0.388, 0.976, 0.3792, 0.9848, 0.3792, 0.9848, 0.8293, 0.727, 1.0, 0.727, 1.0, 0.9139, 0.9343, 0.9796, 0.7171, 0.9796, 0.7704, 0.7862, 0.8159, 0.7631, 0.5, 0.7862, 0.6729, 0.7862, 0.7704, 0.7862, 0.7171, 0.9796, 0.5, 0.9796, 0.75, 0.5402, 1.0, 0.5402, 1.0, 0.727, 0.8293, 0.727, 0.8135, 0.6909, 0.7704, 0.6679, 0.5, 0.5402, 0.75, 0.5402, 0.7704, 0.6679, 0.6729, 0.6679, 0.5, 0.6679, 0.4923, 0.9436, 0.4923, 0.9436, 0.5018, 0.9346, 0.5018, 0.9346, 0.4604, 0.9289, 0.4604, 0.9289, 0.4604, 0.902, 0.4604, 0.902, 0.5017, 0.9344, 0.5121, 0.9204, 0.5121, 0.9204, 0.5017, 0.9344, 0.4762, 0.9448, 0.4762, 0.9448, 0.4604, 0.9289, 0.4604, 0.9289, 0.5018, 0.9346, 0.5018, 0.9346, 0.5121, 0.9204, 0.5121, 0.9204, 0.4824, 0.9374, 0.4824, 0.9374, 0.4923, 0.9436, 0.4923, 0.9436, 0.5056, 0.944, 0.5056, 0.944, 0.492, 0.9607, 0.492, 0.9607, 0.472, 0.927, 0.472, 0.927, 0.4824, 0.9374, 0.4824, 0.9374, 0.5191, 0.9273, 0.5191, 0.9273, 0.5056, 0.944, 0.5056, 0.944, 0.4923, 0.9436, 0.5017, 0.9344, 0.5017, 0.9344, 0.4923, 0.9436, 0.4701, 0.875, 0.4701, 0.875, 0.4701, 0.8988, 0.4701, 0.8988, 0.492, 0.9607, 0.492, 0.9607, 0.4762, 0.9448, 0.4762, 0.9448, 0.472, 0.927, 0.4824, 0.9374, 0.4824, 0.9374, 0.472, 0.927, 0.4824, 0.9374, 0.4923, 0.9436, 0.4923, 0.9436, 0.4824, 0.9374, 0.4604, 0.902, 0.4604, 0.902, 0.4604, 0.875, 0.4604, 0.875, 0.5094, 0.8983, 0.5094, 0.8983, 0.5094, 0.875, 0.5094, 0.875, 0.5191, 0.9011, 0.4604, 0.902, 0.4604, 0.9289, 0.4762, 0.9448, 0.492, 0.9607, 0.5078, 0.9396, 0.5236, 0.9185, 0.4923, 0.9436, 0.4923, 0.9436, 0.5018, 0.9346, 0.5018, 0.9346, 0.492, 0.9607, 0.492, 0.9607, 0.4762, 0.9448, 0.4762, 0.9448, 0.5018, 0.9346, 0.5018, 0.9346, 0.5121, 0.9204, 0.5121, 0.9204, 0.492, 0.9607, 0.4762, 0.9448, 0.4762, 0.9448, 0.492, 0.9607, 0.4824, 0.9374, 0.4824, 0.9374, 0.4923, 0.9436, 0.4923, 0.9436, 0.5017, 0.9344, 0.5121, 0.9204, 0.5121, 0.9204, 0.5017, 0.9344, 0.5236, 0.9185, 0.5078, 0.9396, 0.5078, 0.9396, 0.5236, 0.9185, 0.472, 0.927, 0.472, 0.927, 0.4824, 0.9374, 0.4824, 0.9374, 0.4701, 0.8988, 0.4604, 0.902, 0.5191, 0.9011, 0.5094, 0.8983, 0.5094, 0.8983, 0.5191, 0.9011, 0.5191, 0.875, 0.5094, 0.875, 0.4701, 0.875, 0.4604, 0.875, 0.4604, 0.902, 0.4701, 0.8988, 0.5191, 0.9011, 0.5191, 0.9011, 0.5191, 0.9273, 0.5191, 0.9273, 0.5191, 0.875, 0.5191, 0.875, 0.5191, 0.9011, 0.5191, 0.9011, 0.4701, 0.8988, 0.4701, 0.8988, 0.5094, 0.8983, 0.5094, 0.8983, 0.375, 0.25, 0.375, 1.0, 0.3792, 0.9848, 0.3792, 0.9848, 0.3792, 0.875, 0.375, 0.375, 0.6179, 0.9929, 0.625, 1.0, 0.625, 0.875, 0.6078, 0.875, 0.6078, 0.9687, 0.388, 0.976, 0.3922, 0.9828, 0.3922, 0.875, 0.388, 0.875, 0.6078, 0.875, 0.6078, 0.9218, 0.6078, 0.9687, 0.6078, 0.9687, 0.6078, 0.875, 0.4824, 0.9374, 0.4762, 0.9448, 0.492, 0.9607, 0.4923, 0.9436, 0.5018, 0.9346, 0.5078, 0.9396, 0.5236, 0.9185, 0.5121, 0.9204, 0.4923, 0.9436, 0.492, 0.9607, 0.5078, 0.9396, 0.5018, 0.9346, 0.4824, 0.9374, 0.4923, 0.9436, 0.492, 0.9607, 0.4762, 0.9448, 0.472, 0.927, 0.4824, 0.9374, 0.4762, 0.9448, 0.4604, 0.9289, 0.4923, 0.9436, 0.5017, 0.9344, 0.5078, 0.9396, 0.492, 0.9607, 0.472, 0.927, 0.4604, 0.9289, 0.4762, 0.9448, 0.4824, 0.9374, 0.5017, 0.9344, 0.5121, 0.9204, 0.5236, 0.9185, 0.5078, 0.9396, 0.4762, 0.9448, 0.4604, 0.9289, 0.4604, 0.9289, 0.4762, 0.9448, 0.5191, 0.9273, 0.5191, 0.9273, 0.5056, 0.944, 0.5056, 0.944, 0.4824, 0.9374, 0.4923, 0.9436, 0.4923, 0.9436, 0.4824, 0.9374, 0.5078, 0.9396, 0.492, 0.9607, 0.492, 0.9607, 0.5078, 0.9396, 0.5056, 0.944, 0.5056, 0.944, 0.492, 0.9607, 0.492, 0.9607, 0.472, 0.927, 0.4824, 0.9374, 0.4824, 0.9374, 0.472, 0.927, 0.4762, 0.9448, 0.4762, 0.9448, 0.4604, 0.9289, 0.4604, 0.9289, 0.4923, 0.9436, 0.5017, 0.9344, 0.5017, 0.9344, 0.4923, 0.9436, 0.381, 0.9753, 0.3792, 0.9848, 0.388, 0.976, 0.3861, 0.9701, 0.381, 0.882, 0.3792, 0.875, 0.3792, 0.9848, 0.381, 0.9753, 0.381, 0.9287, 0.381, 0.9054, 0.3861, 0.9701, 0.388, 0.976, 0.388, 0.875, 0.3861, 0.8822, 0.3861, 0.9042, 0.3861, 0.9262, 0.3861, 0.8822, 0.388, 0.875, 0.3792, 0.875, 0.381, 0.882, 0.3861, 0.9042, 0.381, 0.9054, 0.381, 0.9287, 0.3861, 0.9262, 0.3861, 0.9042, 0.3861, 0.9042, 0.381, 0.9054, 0.381, 0.9054, 0.3861, 0.9701, 0.3861, 0.9701, 0.381, 0.9753, 0.381, 0.9753, 0.3861, 0.9262, 0.3861, 0.9262, 0.3861, 0.9701, 0.3861, 0.9701, 0.381, 0.9054, 0.381, 0.9054, 0.381, 0.882, 0.381, 0.882, 0.381, 0.9287, 0.381, 0.9287, 0.3861, 0.9262, 0.3861, 0.9262, 0.381, 0.9753, 0.381, 0.9753, 0.381, 0.9287, 0.381, 0.9287, 0.381, 0.882, 0.381, 0.882, 0.3861, 0.8822, 0.3861, 0.8822, 0.5318, 0.0, 0.5318, 0.25, 0.625, 0.25, 0.625, 0.0, 0.3922, 0.9828, 0.3922, 0.9828, 0.3922, 0.9289, 0.3922, 0.875, 0.3922, 0.875, 0.75, 0.5, 0.75, 0.75, 0.875, 0.75, 0.875, 0.5, 0.3922, 0.9828, 0.375, 1.0, 0.4485, 1.0, 0.5318, 1.0, 0.625, 1.0, 0.6179, 0.9929, 0.5918, 0.9828, 0.3861, 0.8822, 0.3861, 0.8822, 0.3861, 0.9042, 0.3861, 0.9042, 0.3792, 0.9848, 0.375, 1.0, 0.3922, 0.9828, 0.388, 0.976, 0.5918, 0.9828, 0.6179, 0.9929, 0.6078, 0.9828, 0.6078, 0.9687, 0.5918, 0.9828, 0.5918, 0.9828, 0.6078, 0.9687, 0.5918, 0.9828, 0.5918, 0.9828, 0.492, 0.9828, 0.3922, 0.9828, 0.3922, 0.9828, 0.388, 0.875, 0.388, 0.875, 0.388, 0.976, 0.388, 0.976, 0.388, 0.976, 0.388, 0.976, 0.3792, 0.9848, 0.3792, 0.9848, 0.8332, 0.727, 1.004, 0.727, 1.004, 0.9139, 0.9382, 0.9796, 0.721, 0.9796, 0.7743, 0.7862, 0.8198, 0.7631, 0.5039, 0.7862, 0.6768, 0.7862, 0.7743, 0.7862, 0.721, 0.9796, 0.5039, 0.9796, 0.7539, 0.5402, 1.004, 0.5402, 1.004, 0.727, 0.8332, 0.727, 0.8174, 0.6909, 0.7743, 0.6679, 0.5039, 0.5402, 0.7539, 0.5402, 0.7743, 0.6679, 0.6768, 0.6679, 0.5039, 0.6679, 0.4923, 0.9436, 0.4923, 0.9436, 0.5018, 0.9346, 0.5018, 0.9346, 0.4604, 0.9289, 0.4604, 0.9289, 0.4604, 0.902, 0.4604, 0.902, 0.5017, 0.9344, 0.5121, 0.9204, 0.5121, 0.9204, 0.5017, 0.9344, 0.4762, 0.9448, 0.4762, 0.9448, 0.4604, 0.9289, 0.4604, 0.9289, 0.5018, 0.9346, 0.5018, 0.9346, 0.5121, 0.9204, 0.5121, 0.9204, 0.4824, 0.9374, 0.4824, 0.9374, 0.4923, 0.9436, 0.4923, 0.9436, 0.5056, 0.944, 0.5056, 0.944, 0.492, 0.9607, 0.492, 0.9607, 0.472, 0.927, 0.472, 0.927, 0.4824, 0.9374, 0.4824, 0.9374, 0.5191, 0.9273, 0.5191, 0.9273, 0.5056, 0.944, 0.5056, 0.944, 0.4923, 0.9436, 0.5017, 0.9344, 0.5017, 0.9344, 0.4923, 0.9436, 0.4701, 0.875, 0.4701, 0.875, 0.4701, 0.8988, 0.4701, 0.8988, 0.492, 0.9607, 0.492, 0.9607, 0.4762, 0.9448, 0.4762, 0.9448, 0.472, 0.927, 0.4824, 0.9374, 0.4824, 0.9374, 0.472, 0.927, 0.4824, 0.9374, 0.4923, 0.9436, 0.4923, 0.9436, 0.4824, 0.9374, 0.4604, 0.902, 0.4604, 0.902, 0.4604, 0.875, 0.4604, 0.875, 0.5094, 0.8983, 0.5094, 0.8983, 0.5094, 0.875, 0.5094, 0.875, 0.5191, 0.9011, 0.4604, 0.902, 0.4604, 0.9289, 0.4762, 0.9448, 0.492, 0.9607, 0.5078, 0.9396, 0.5236, 0.9185, 0.4923, 0.9436, 0.4923, 0.9436, 0.5018, 0.9346, 0.5018, 0.9346, 0.492, 0.9607, 0.492, 0.9607, 0.4762, 0.9448, 0.4762, 0.9448, 0.5018, 0.9346, 0.5018, 0.9346, 0.5121, 0.9204, 0.5121, 0.9204, 0.492, 0.9607, 0.4762, 0.9448, 0.4762, 0.9448, 0.492, 0.9607, 0.4824, 0.9374, 0.4824, 0.9374, 0.4923, 0.9436, 0.4923, 0.9436, 0.5017, 0.9344, 0.5121, 0.9204, 0.5121, 0.9204, 0.5017, 0.9344, 0.5236, 0.9185, 0.5078, 0.9396, 0.5078, 0.9396, 0.5236, 0.9185, 0.472, 0.927, 0.472, 0.927, 0.4824, 0.9374, 0.4824, 0.9374, 0.4701, 0.8988, 0.4604, 0.902, 0.5191, 0.9011, 0.5094, 0.8983, 0.5094, 0.8983, 0.5191, 0.9011, 0.5191, 0.875, 0.5094, 0.875, 0.4701, 0.875, 0.4604, 0.875, 0.4604, 0.902, 0.4701, 0.8988, 0.5191, 0.9011, 0.5191, 0.9011, 0.5191, 0.9273, 0.5191, 0.9273, 0.5191, 0.875, 0.5191, 0.875, 0.5191, 0.9011, 0.5191, 0.9011, 0.4701, 0.8988, 0.4701, 0.8988, 0.5094, 0.8983, 0.5094, 0.8983, 0.375, 0.25, 0.375, 1.0, 0.3792, 0.9848, 0.3792, 0.9848, 0.3792, 0.875, 0.375, 0.375, 0.6179, 0.9929, 0.625, 1.0, 0.625, 0.875, 0.6078, 0.875, 0.6078, 0.9687, 0.388, 0.976, 0.3922, 0.9828, 0.3922, 0.875, 0.388, 0.875, 0.6078, 0.875, 0.6078, 0.9218, 0.6078, 0.9687, 0.6078, 0.9687, 0.6078, 0.875, 0.4824, 0.9374, 0.4762, 0.9448, 0.492, 0.9607, 0.4923, 0.9436, 0.5018, 0.9346, 0.5078, 0.9396, 0.5236, 0.9185, 0.5121, 0.9204, 0.4923, 0.9436, 0.492, 0.9607, 0.5078, 0.9396, 0.5018, 0.9346, 0.4824, 0.9374, 0.4923, 0.9436, 0.492, 0.9607, 0.4762, 0.9448, 0.472, 0.927, 0.4824, 0.9374, 0.4762, 0.9448, 0.4604, 0.9289, 0.4923, 0.9436, 0.5017, 0.9344, 0.5078, 0.9396, 0.492, 0.9607, 0.472, 0.927, 0.4604, 0.9289, 0.4762, 0.9448, 0.4824, 0.9374, 0.5017, 0.9344, 0.5121, 0.9204, 0.5236, 0.9185, 0.5078, 0.9396, 0.4762, 0.9448, 0.4604, 0.9289, 0.4604, 0.9289, 0.4762, 0.9448, 0.5191, 0.9273, 0.5191, 0.9273, 0.5056, 0.944, 0.5056, 0.944, 0.4824, 0.9374, 0.4923, 0.9436, 0.4923, 0.9436, 0.4824, 0.9374, 0.5078, 0.9396, 0.492, 0.9607, 0.492, 0.9607, 0.5078, 0.9396, 0.5056, 0.944, 0.5056, 0.944, 0.492, 0.9607, 0.492, 0.9607, 0.472, 0.927, 0.4824, 0.9374, 0.4824, 0.9374, 0.472, 0.927, 0.4762, 0.9448, 0.4762, 0.9448, 0.4604, 0.9289, 0.4604, 0.9289, 0.4923, 0.9436, 0.5017, 0.9344, 0.5017, 0.9344, 0.4923, 0.9436, 0.381, 0.9753, 0.3792, 0.9848, 0.388, 0.976, 0.3861, 0.9701, 0.381, 0.882, 0.3792, 0.875, 0.3792, 0.9848, 0.381, 0.9753, 0.381, 0.9287, 0.381, 0.9054, 0.3861, 0.9701, 0.388, 0.976, 0.388, 0.875, 0.3861, 0.8822, 0.3861, 0.9042, 0.3861, 0.9262, 0.3861, 0.8822, 0.388, 0.875, 0.3792, 0.875, 0.381, 0.882, 0.3861, 0.9042, 0.381, 0.9054, 0.381, 0.9287, 0.3861, 0.9262, 0.3861, 0.9042, 0.3861, 0.9042, 0.381, 0.9054, 0.381, 0.9054, 0.3861, 0.9701, 0.3861, 0.9701, 0.381, 0.9753, 0.381, 0.9753, 0.3861, 0.9262, 0.3861, 0.9262, 0.3861, 0.9701, 0.3861, 0.9701, 0.381, 0.9054, 0.381, 0.9054, 0.381, 0.882, 0.381, 0.882, 0.381, 0.9287, 0.381, 0.9287, 0.3861, 0.9262, 0.3861, 0.9262, 0.381, 0.9753, 0.381, 0.9753, 0.381, 0.9287, 0.381, 0.9287, 0.381, 0.882, 0.381, 0.882, 0.3861, 0.8822, 0.3861, 0.8822, 0.4791, 0.0, 0.625, 0.0, 0.625, 0.25, 0.4791, 0.25, 0.3922, 0.9828, 0.3922, 0.875, 0.3922, 0.875, 0.3922, 0.9289, 0.3922, 0.9828, 0.75, 0.5, 0.875, 0.5, 0.875, 0.75, 0.75, 0.75, 0.3922, 0.9828, 0.5918, 0.9828, 0.6179, 0.9929, 0.625, 1.0, 0.4791, 1.0, 0.3958, 1.0, 0.375, 1.0, 0.3861, 0.8822, 0.3861, 0.9042, 0.3861, 0.9042, 0.3861, 0.8822, 0.3792, 0.9848, 0.388, 0.976, 0.3922, 0.9828, 0.375, 1.0, 0.5918, 0.9828, 0.6078, 0.9828, 0.6179, 0.9929, 0.6078, 0.9687, 0.6078, 0.9687, 0.5918, 0.9828, 0.5918, 0.9828, 0.5918, 0.9828, 0.3922, 0.9828, 0.3922, 0.9828, 0.492, 0.9828, 0.5918, 0.9828, 0.388, 0.875, 0.388, 0.976, 0.388, 0.976, 0.388, 0.875, 0.388, 0.976, 0.3792, 0.9848, 0.3792, 0.9848, 0.388, 0.976, 0.1746, 0.727, 0.1881, 0.7631, 0.2335, 0.7862, 0.2868, 0.9796, 0.06963, 0.9796, 0.003906, 0.9139, 0.0, 0.6958, 0.5039, 0.7862, 0.5039, 0.9796, 0.2868, 0.9796, 0.2335, 0.7862, 0.331, 0.7862, 0.2539, 0.5402, 0.2335, 0.6679, 0.1904, 0.6909, 0.1746, 0.727, 0.0, 0.6958, 0.003906, 0.5402, 0.5039, 0.5402, 0.5039, 0.6679, 0.331, 0.6679, 0.2335, 0.6679, 0.2539, 0.5402, 0.4923, 0.9436, 0.5018, 0.9346, 0.5018, 0.9346, 0.4923, 0.9436, 0.4604, 0.9289, 0.4604, 0.902, 0.4604, 0.902, 0.4604, 0.9289, 0.5017, 0.9344, 0.5017, 0.9344, 0.5121, 0.9204, 0.5121, 0.9204, 0.4762, 0.9448, 0.4604, 0.9289, 0.4604, 0.9289, 0.4762, 0.9448, 0.5018, 0.9346, 0.5121, 0.9204, 0.5121, 0.9204, 0.5018, 0.9346, 0.4824, 0.9374, 0.4923, 0.9436, 0.4923, 0.9436, 0.4824, 0.9374, 0.5056, 0.944, 0.492, 0.9607, 0.492, 0.9607, 0.5056, 0.944, 0.472, 0.927, 0.4824, 0.9374, 0.4824, 0.9374, 0.472, 0.927, 0.5191, 0.9273, 0.5056, 0.944, 0.5056, 0.944, 0.5191, 0.9273, 0.4923, 0.9436, 0.4923, 0.9436, 0.5017, 0.9344, 0.5017, 0.9344, 0.4701, 0.875, 0.4701, 0.8988, 0.4701, 0.8988, 0.4701, 0.875, 0.492, 0.9607, 0.4762, 0.9448, 0.4762, 0.9448, 0.492, 0.9607, 0.472, 0.927, 0.472, 0.927, 0.4824, 0.9374, 0.4824, 0.9374, 0.4824, 0.9374, 0.4824, 0.9374, 0.4923, 0.9436, 0.4923, 0.9436, 0.4604, 0.902, 0.4604, 0.875, 0.4604, 0.875, 0.4604, 0.902, 0.5094, 0.8983, 0.5094, 0.875, 0.5094, 0.875, 0.5094, 0.8983, 0.5191, 0.9011, 0.5236, 0.9185, 0.5078, 0.9396, 0.492, 0.9607, 0.4762, 0.9448, 0.4604, 0.9289, 0.4604, 0.902, 0.4923, 0.9436, 0.5018, 0.9346, 0.5018, 0.9346, 0.4923, 0.9436, 0.492, 0.9607, 0.4762, 0.9448, 0.4762, 0.9448, 0.492, 0.9607, 0.5018, 0.9346, 0.5121, 0.9204, 0.5121, 0.9204, 0.5018, 0.9346, 0.492, 0.9607, 0.492, 0.9607, 0.4762, 0.9448, 0.4762, 0.9448, 0.4824, 0.9374, 0.4923, 0.9436, 0.4923, 0.9436, 0.4824, 0.9374, 0.5017, 0.9344, 0.5017, 0.9344, 0.5121, 0.9204, 0.5121, 0.9204, 0.5236, 0.9185, 0.5236, 0.9185, 0.5078, 0.9396, 0.5078, 0.9396, 0.472, 0.927, 0.4824, 0.9374, 0.4824, 0.9374, 0.472, 0.927, 0.4701, 0.8988, 0.5094, 0.8983, 0.5191, 0.9011, 0.4604, 0.902, 0.5094, 0.8983, 0.5094, 0.875, 0.5191, 0.875, 0.5191, 0.9011, 0.4701, 0.875, 0.4701, 0.8988, 0.4604, 0.902, 0.4604, 0.875, 0.5191, 0.9011, 0.5191, 0.9273, 0.5191, 0.9273, 0.5191, 0.9011, 0.5191, 0.875, 0.5191, 0.9011, 0.5191, 0.9011, 0.5191, 0.875, 0.4701, 0.8988, 0.5094, 0.8983, 0.5094, 0.8983, 0.4701, 0.8988, 0.375, 0.25, 0.375, 0.375, 0.3792, 0.875, 0.3792, 0.9848, 0.3792, 0.9848, 0.375, 1.0, 0.6179, 0.9929, 0.6078, 0.9687, 0.6078, 0.875, 0.625, 0.875, 0.625, 1.0, 0.388, 0.976, 0.388, 0.875, 0.3922, 0.875, 0.3922, 0.9828, 0.6078, 0.875, 0.6078, 0.875, 0.6078, 0.9687, 0.6078, 0.9687, 0.6078, 0.9218, 0.4824, 0.9374, 0.4923, 0.9436, 0.492, 0.9607, 0.4762, 0.9448, 0.5018, 0.9346, 0.5121, 0.9204, 0.5236, 0.9185, 0.5078, 0.9396, 0.4923, 0.9436, 0.5018, 0.9346, 0.5078, 0.9396, 0.492, 0.9607, 0.4824, 0.9374, 0.4762, 0.9448, 0.492, 0.9607, 0.4923, 0.9436, 0.472, 0.927, 0.4604, 0.9289, 0.4762, 0.9448, 0.4824, 0.9374, 0.4923, 0.9436, 0.492, 0.9607, 0.5078, 0.9396, 0.5017, 0.9344, 0.472, 0.927, 0.4824, 0.9374, 0.4762, 0.9448, 0.4604, 0.9289, 0.5017, 0.9344, 0.5078, 0.9396, 0.5236, 0.9185, 0.5121, 0.9204, 0.4762, 0.9448, 0.4762, 0.9448, 0.4604, 0.9289, 0.4604, 0.9289, 0.5191, 0.9273, 0.5056, 0.944, 0.5056, 0.944, 0.5191, 0.9273, 0.4824, 0.9374, 0.4824, 0.9374, 0.4923, 0.9436, 0.4923, 0.9436, 0.5078, 0.9396, 0.5078, 0.9396, 0.492, 0.9607, 0.492, 0.9607, 0.5056, 0.944, 0.492, 0.9607, 0.492, 0.9607, 0.5056, 0.944, 0.472, 0.927, 0.472, 0.927, 0.4824, 0.9374, 0.4824, 0.9374, 0.4762, 0.9448, 0.4604, 0.9289, 0.4604, 0.9289, 0.4762, 0.9448, 0.4923, 0.9436, 0.4923, 0.9436, 0.5017, 0.9344, 0.5017, 0.9344, 0.381, 0.9753, 0.3861, 0.9701, 0.388, 0.976, 0.3792, 0.9848, 0.381, 0.882, 0.381, 0.9054, 0.381, 0.9287, 0.381, 0.9753, 0.3792, 0.9848, 0.3792, 0.875, 0.3861, 0.9701, 0.3861, 0.9262, 0.3861, 0.9042, 0.3861, 0.8822, 0.388, 0.875, 0.388, 0.976, 0.3861, 0.8822, 0.381, 0.882, 0.3792, 0.875, 0.388, 0.875, 0.3861, 0.9042, 0.3861, 0.9262, 0.381, 0.9287, 0.381, 0.9054, 0.3861, 0.9042, 0.381, 0.9054, 0.381, 0.9054, 0.3861, 0.9042, 0.3861, 0.9701, 0.381, 0.9753, 0.381, 0.9753, 0.3861, 0.9701, 0.3861, 0.9262, 0.3861, 0.9701, 0.3861, 0.9701, 0.3861, 0.9262, 0.381, 0.9054, 0.381, 0.882, 0.381, 0.882, 0.381, 0.9054, 0.381, 0.9287, 0.3861, 0.9262, 0.3861, 0.9262, 0.381, 0.9287, 0.381, 0.9753, 0.381, 0.9287, 0.381, 0.9287, 0.381, 0.9753, 0.381, 0.882, 0.3861, 0.8822, 0.3861, 0.8822, 0.381, 0.882, 0.375, 0.0, 0.3958, 0.0, 0.3958, 0.25, 0.375, 0.25, 0.3958, 0.0, 0.3958, 0.25, 0.3958, 0.25, 0.3958, 0.0, 0.375, 0.0, 0.375, 0.25, 0.3958, 0.25, 0.3958, 0.0, 0.5318, 0.0, 0.5318, 0.0, 0.5318, 0.0, 0.5318, 0.0, 0.375, 0.0, 0.375, 0.25, 0.4485, 0.25, 0.4485, 0.0, 0.4485, 0.25, 0.4485, 0.0, 0.4485, 0.0, 0.4485, 0.25, 0.375, 0.0, 0.4485, 0.0, 0.4485, 0.25, 0.375, 0.25, 0.4791, 0.0, 0.4791, 0.0, 0.4791, 0.0, 0.4791, 0.0, 0.3958, 0.0, 0.4791, 0.0, 0.4791, 0.25, 0.3958, 0.25, 0.3958, 0.0, 0.3958, 0.25, 0.4791, 0.25, 0.4791, 0.0, 0.4485, 0.0, 0.4485, 0.25, 0.5318, 0.25, 0.5318, 0.0, 0.4485, 0.0, 0.5318, 0.0, 0.5318, 0.25, 0.4485, 0.25, 0.5318, 0.0, 0.5318, 0.25, 0.5318, 0.25, 0.5318, 0.0, 0.4791, 0.25, 0.4791, 0.0, 0.4791, 0.0, 0.4791, 0.25, 0.4485, 0.0, 0.4485, 0.25, 0.4485, 0.25, 0.4485, 0.0, 0.3958, 0.25, 0.3958, 0.0, 0.3958, 0.0, 0.3958, 0.25, 0.4791, 0.0, 0.4791, 0.0, 0.4791, 0.0, 0.4791, 0.0, 0.4791, 1.0, 0.3958, 1.0, 0.3958, 1.0, 0.4791, 1.0, 0.5318, 0.25, 0.5318, 0.0, 0.5318, 0.0, 0.5318, 0.25, 0.4791, 0.0, 0.4791, 0.25, 0.4791, 0.25, 0.4791, 0.0, 0.4791, 1.0, 0.3958, 1.0, 0.3958, 1.0, 0.4791, 1.0, 0.4485, 1.0, 0.5318, 1.0, 0.5318, 1.0, 0.4485, 1.0, 0.5318, 0.0, 0.5318, 0.0, 0.5318, 0.0, 0.5318, 0.0, 0.3958, 0.0, 0.3958, 0.0, 0.3958, 0.0, 0.3958, 0.0, 0.4791, 0.0, 0.4791, 0.0, 0.4791, 0.0, 0.4791, 0.0, 0.3958, 0.0, 0.4791, 0.0, 0.4791, 0.0, 0.3958, 0.0, 0.5318, 0.0, 0.4485, 0.0, 0.4485, 0.0, 0.5318, 0.0, 0.4485, 0.0, 0.4485, 0.0, 0.4485, 0.0, 0.4485, 0.0, 0.5318, 1.0, 0.4485, 1.0, 0.4485, 1.0, 0.5318, 1.0, 0.3958, 1.0, 0.4791, 1.0, 0.4791, 1.0, 0.3958, 1.0, 0.4791, 0.0, 0.3958, 0.0, 0.3958, 0.0, 0.4791, 0.0, 0.3958, 0.0, 0.3958, 0.0, 0.3958, 0.0, 0.3958, 0.0, 0.4485, 0.0, 0.5318, 0.0, 0.5318, 0.0, 0.4485, 0.0, 0.4485, 0.0, 0.4485, 0.0, 0.4485, 0.0, 0.4485, 0.0, 0.5318, 0.0, 0.5318, 0.0, 0.5318, 0.0, 0.5318, 0.0, 0.4485, 0.0, 0.4485, 0.0, 0.4485, 0.0, 0.4485, 0.0, 0.4791, 1.0, 0.3958, 1.0, 0.3958, 1.0, 0.4791, 1.0, 0.3958, 1.0, 0.4791, 1.0, 0.4791, 1.0, 0.3958, 1.0, 0.4485, 1.0, 0.5318, 1.0, 0.5318, 1.0, 0.4485, 1.0, 0.5318, 1.0, 0.4485, 1.0, 0.4485, 1.0, 0.5318, 1.0, 0.4791, 1.0, 0.3958, 1.0, 0.3958, 1.0, 0.4791, 1.0, 0.4791, 0.0, 0.4791, 0.0, 0.4791, 0.0, 0.4791, 0.0, 0.5318, 1.0, 0.4485, 1.0, 0.4485, 1.0, 0.5318, 1.0, 0.4485, 1.0, 0.5318, 1.0, 0.5318, 1.0, 0.4485, 1.0, 0.3958, 0.0, 0.3958, 0.0, 0.3958, 0.0, 0.3958, 0.0, 0.3958, 0.0, 0.3958, 0.0, 0.3958, 0.0, 0.3958, 0.0, 0.3958, 1.0, 0.4791, 1.0, 0.4791, 1.0, 0.3958, 1.0, 0.4485, 1.0, 0.5318, 1.0, 0.5318, 1.0, 0.4485, 1.0, 0.5318, 0.0, 0.5318, 0.0, 0.5318, 0.0, 0.5318, 0.0, 0.5318, 1.0, 0.4485, 1.0, 0.4485, 1.0, 0.5318, 1.0, 0.4485, 0.0, 0.4485, 0.0, 0.4485, 0.0, 0.4485, 0.0, 0.3958, 1.0, 0.4791, 1.0, 0.4791, 1.0, 0.3958, 1.0])
me_cube_001.materials.append(mat_negro)
me_cube_001.materials.append(mat_textura)
me_cube_001.use_remesh_preserve_volume = False
me_cube_001.use_remesh_preserve_attributes = False
me_cube_001.use_mirror_vertex_groups = False
me_cube_001.update()
me_circle = bpy.data.meshes.new('Circle')
me_circle.from_pydata([(3.093e-07, 0.1899, 0.0), (-0.03705, 0.1863, 0.0), (-0.07267, 0.1754, 0.0), (-0.1055, 0.1579, 0.0), (-0.1343, 0.1343, 0.0), (-0.1579, 0.1055, 0.0), (-0.1754, 0.07267, 0.0), (-0.1863, 0.03705, 0.0), (-0.1899, -4.883e-08, 0.0), (-0.1863, -0.03705, 0.0), (-0.1754, -0.07267, 0.0), (-0.1579, -0.1055, 0.0), (-0.1343, -0.1343, 0.0), (-0.1055, -0.1579, 0.0), (-0.07267, -0.1754, 0.0), (-0.03705, -0.1863, 0.0), (7.718e-08, -0.1899, 0.0), (0.03705, -0.1863, 0.0), (0.07267, -0.1754, 0.0), (0.1055, -0.1579, 0.0), (0.1343, -0.1343, 0.0), (0.1579, -0.1055, 0.0), (0.1754, -0.07267, 0.0), (0.1863, -0.03705, 0.0), (0.1899, 2.257e-07, 0.0), (0.1863, 0.03705, 0.0), (0.1754, 0.07267, 0.0), (0.1579, 0.1055, 0.0), (0.1343, 0.1343, 0.0), (0.1055, 0.1579, 0.0), (0.07267, 0.1754, 0.0), (0.03705, 0.1863, 0.0), (-0.03705, 0.1863, -0.4262), (3.093e-07, 0.1899, -0.4262), (-0.07267, 0.1754, -0.4262), (-0.1055, 0.1579, -0.4262), (-0.1343, 0.1343, -0.4262), (-0.1579, 0.1055, -0.4262), (-0.1754, 0.07267, -0.4262), (-0.1863, 0.03705, -0.4262), (-0.1899, -4.859e-08, -0.4262), (-0.1863, -0.03705, -0.4262), (-0.1754, -0.07267, -0.4262), (-0.1579, -0.1055, -0.4262), (-0.1343, -0.1343, -0.4262), (-0.1055, -0.1579, -0.4262), (-0.07267, -0.1754, -0.4262), (-0.03705, -0.1863, -0.4262), (7.718e-08, -0.1899, -0.4262), (0.03705, -0.1863, -0.4262), (0.07267, -0.1754, -0.4262), (0.1055, -0.1579, -0.4262), (0.1343, -0.1343, -0.4262), (0.1579, -0.1055, -0.4262), (0.1754, -0.07267, -0.4262), (0.1863, -0.03705, -0.4262), (0.1899, 2.199e-07, -0.4262), (0.1863, 0.03705, -0.4262), (0.1754, 0.07267, -0.4262), (0.1579, 0.1055, -0.4262), (0.1343, 0.1343, -0.4262), (0.1055, 0.1579, -0.4262), (0.07267, 0.1754, -0.4262), (0.03705, 0.1863, -0.4262), (-0.1951, 0.9808, 0.0), (0.0, 1.0, 0.0), (-0.3827, 0.9239, 0.0), (-0.5556, 0.8315, 0.0), (-0.7071, 0.7071, 0.0), (-0.8315, 0.5556, 0.0), (-0.9239, 0.3827, 0.0), (-0.9808, 0.1951, 0.0), (-1.0, 7.55e-08, 0.0), (-0.9808, -0.1951, 0.0), (-0.9239, -0.3827, 0.0), (-0.8315, -0.5556, 0.0), (-0.7071, -0.7071, 0.0), (-0.5556, -0.8315, 0.0), (-0.3827, -0.9239, 0.0), (-0.1951, -0.9808, 0.0), (3.258e-07, -1.0, 0.0), (0.1951, -0.9808, 0.0), (0.3827, -0.9239, 0.0), (0.5556, -0.8315, 0.0), (0.7071, -0.7071, 0.0), (0.8315, -0.5556, 0.0), (0.9239, -0.3827, 0.0), (0.9808, -0.1951, 0.0), (1.0, 9.656e-07, 0.0), (0.9808, 0.1951, 0.0), (0.9239, 0.3827, 0.0), (0.8315, 0.5556, 0.0), (0.7071, 0.7071, 0.0), (0.5556, 0.8315, 0.0), (0.3827, 0.9239, 0.0), (0.1951, 0.9808, 0.0), (-0.1951, 0.9808, -0.4262), (-1.621e-15, 1.0, -0.4262), (-0.3827, 0.9239, -0.4262), (-0.5556, 0.8315, -0.4262), (-0.7071, 0.7071, -0.4262), (-0.8315, 0.5556, -0.4262), (-0.9239, 0.3827, -0.4262), (-0.9808, 0.1951, -0.4262), (-1.0, 7.574e-08, -0.4262), (-0.9808, -0.1951, -0.4262), (-0.9239, -0.3827, -0.4262), (-0.8315, -0.5556, -0.4262), (-0.7071, -0.7071, -0.4262), (-0.5556, -0.8315, -0.4262), (-0.3827, -0.9239, -0.4262), (-0.1951, -0.9808, -0.4262), (3.258e-07, -1.0, -0.4262), (0.1951, -0.9808, -0.4262), (0.3827, -0.9239, -0.4262), (0.5556, -0.8315, -0.4262), (0.7071, -0.7071, -0.4262), (0.8315, -0.5556, -0.4262), (0.9239, -0.3827, -0.4262), (0.9808, -0.1951, -0.4262), (1.0, 9.658e-07, -0.4262), (0.9808, 0.1951, -0.4262), (0.9239, 0.3827, -0.4262), (0.8315, 0.5556, -0.4262), (0.7071, 0.7071, -0.4262), (0.5556, 0.8315, -0.4262), (0.3827, 0.9239, -0.4262), (0.1951, 0.9808, -0.4262)], [], [(85, 117, 118, 86), (72, 104, 105, 73), (86, 118, 119, 87), (73, 105, 106, 74), (87, 119, 120, 88), (74, 106, 107, 75), (88, 120, 121, 89), (75, 107, 108, 76), (89, 121, 122, 90), (76, 108, 109, 77), (90, 122, 123, 91), (77, 109, 110, 78), (65, 97, 96, 64), (91, 123, 124, 92), (78, 110, 111, 79), (64, 96, 98, 66), (92, 124, 125, 93), (79, 111, 112, 80), (66, 98, 99, 67), (93, 125, 126, 94), (80, 112, 113, 81), (67, 99, 100, 68), (94, 126, 127, 95), (81, 113, 114, 82), (68, 100, 101, 69), (95, 127, 97, 65), (82, 114, 115, 83), (69, 101, 102, 70), (83, 115, 116, 84), (70, 102, 103, 71), (84, 116, 117, 85), (71, 103, 104, 72), (0, 65, 64, 1), (1, 64, 66, 2), (2, 66, 67, 3), (3, 67, 68, 4), (4, 68, 69, 5), (5, 69, 70, 6), (6, 70, 71, 7), (7, 71, 72, 8), (8, 72, 73, 9), (9, 73, 74, 10), (10, 74, 75, 11), (11, 75, 76, 12), (12, 76, 77, 13), (13, 77, 78, 14), (14, 78, 79, 15), (15, 79, 80, 16), (16, 80, 81, 17), (17, 81, 82, 18), (18, 82, 83, 19), (19, 83, 84, 20), (20, 84, 85, 21), (21, 85, 86, 22), (22, 86, 87, 23), (23, 87, 88, 24), (24, 88, 89, 25), (25, 89, 90, 26), (26, 90, 91, 27), (27, 91, 92, 28), (28, 92, 93, 29), (29, 93, 94, 30), (30, 94, 95, 31), (31, 95, 65, 0), (32, 96, 97, 33), (34, 98, 96, 32), (35, 99, 98, 34), (36, 100, 99, 35), (37, 101, 100, 36), (38, 102, 101, 37), (39, 103, 102, 38), (40, 104, 103, 39), (41, 105, 104, 40), (42, 106, 105, 41), (43, 107, 106, 42), (44, 108, 107, 43), (45, 109, 108, 44), (46, 110, 109, 45), (47, 111, 110, 46), (48, 112, 111, 47), (49, 113, 112, 48), (50, 114, 113, 49), (51, 115, 114, 50), (52, 116, 115, 51), (53, 117, 116, 52), (54, 118, 117, 53), (55, 119, 118, 54), (56, 120, 119, 55), (57, 121, 120, 56), (58, 122, 121, 57), (59, 123, 122, 58), (60, 124, 123, 59), (61, 125, 124, 60), (62, 126, 125, 61), (63, 127, 126, 62), (33, 97, 127, 63)])
_uv = me_circle.uv_layers.new(name='UVMap')
_uv.uv.foreach_set('vector', [0.0, 0.0, 0.0, 0.0, 0.0, 0.0, 0.0, 0.0, 0.0, 0.0, 0.0, 0.0, 0.0, 0.0, 0.0, 0.0, 0.0, 0.0, 0.0, 0.0, 0.0, 0.0, 0.0, 0.0, 0.0, 0.0, 0.0, 0.0, 0.0, 0.0, 0.0, 0.0, 0.0, 0.0, 0.0, 0.0, 0.0, 0.0, 0.0, 0.0, 0.0, 0.0, 0.0, 0.0, 0.0, 0.0, 0.0, 0.0, 0.0, 0.0, 0.0, 0.0, 0.0, 0.0, 0.0, 0.0, 0.0, 0.0, 0.0, 0.0, 0.0, 0.0, 0.0, 0.0, 0.0, 0.0, 0.0, 0.0, 0.0, 0.0, 0.0, 0.0, 0.0, 0.0, 0.0, 0.0, 0.0, 0.0, 0.0, 0.0, 0.0, 0.0, 0.0, 0.0, 0.0, 0.0, 0.0, 0.0, 0.0, 0.0, 0.0, 0.0, 0.0, 0.0, 0.0, 0.0, 0.0, 0.0, 0.0, 0.0, 0.0, 0.0, 0.0, 0.0, 0.0, 0.0, 0.0, 0.0, 0.0, 0.0, 0.0, 0.0, 0.0, 0.0, 0.0, 0.0, 0.0, 0.0, 0.0, 0.0, 0.0, 0.0, 0.0, 0.0, 0.0, 0.0, 0.0, 0.0, 0.0, 0.0, 0.0, 0.0, 0.0, 0.0, 0.0, 0.0, 0.0, 0.0, 0.0, 0.0, 0.0, 0.0, 0.0, 0.0, 0.0, 0.0, 0.0, 0.0, 0.0, 0.0, 0.0, 0.0, 0.0, 0.0, 0.0, 0.0, 0.0, 0.0, 0.0, 0.0, 0.0, 0.0, 0.0, 0.0, 0.0, 0.0, 0.0, 0.0, 0.0, 0.0, 0.0, 0.0, 0.0, 0.0, 0.0, 0.0, 0.0, 0.0, 0.0, 0.0, 0.0, 0.0, 0.0, 0.0, 0.0, 0.0, 0.0, 0.0, 0.0, 0.0, 0.0, 0.0, 0.0, 0.0, 0.0, 0.0, 0.0, 0.0, 0.0, 0.0, 0.0, 0.0, 0.0, 0.0, 0.0, 0.0, 0.0, 0.0, 0.0, 0.0, 0.0, 0.0, 0.0, 0.0, 0.0, 0.0, 0.0, 0.0, 0.0, 0.0, 0.0, 0.0, 0.0, 0.0, 0.0, 0.0, 0.0, 0.0, 0.0, 0.0, 0.0, 0.0, 0.0, 0.0, 0.0, 0.0, 0.0, 0.0, 0.0, 0.0, 0.0, 0.0, 0.0, 0.0, 0.0, 0.0, 0.0, 0.0, 0.0, 0.0, 0.0, 0.0, 0.0, 0.0, 0.0, 0.0, 0.0, 0.0, 0.0, 0.0, 0.0, 0.0, 0.0, 0.0, 0.0, 0.0, 0.0, 0.0, 0.0, 0.0, 0.0, 0.0, 0.0, 0.0, 0.0, 0.0, 0.0, 0.0, 0.0, 0.0, 0.0, 0.0, 0.0, 0.0, 0.0, 0.0, 0.0, 0.0, 0.0, 0.0, 0.0, 0.0, 0.0, 0.0, 0.0, 0.0, 0.0, 0.0, 0.0, 0.0, 0.0, 0.0, 0.0, 0.0, 0.0, 0.0, 0.0, 0.0, 0.0, 0.0, 0.0, 0.0, 0.0, 0.0, 0.0, 0.0, 0.0, 0.0, 0.0, 0.0, 0.0, 0.0, 0.0, 0.0, 0.0, 0.0, 0.0, 0.0, 0.0, 0.0, 0.0, 0.0, 0.0, 0.0, 0.0, 0.0, 0.0, 0.0, 0.0, 0.0, 0.0, 0.0, 0.0, 0.0, 0.0, 0.0, 0.0, 0.0, 0.0, 0.0, 0.0, 0.0, 0.0, 0.0, 0.0, 0.0, 0.0, 0.0, 0.0, 0.0, 0.0, 0.0, 0.0, 0.0, 0.0, 0.0, 0.0, 0.0, 0.0, 0.0, 0.0, 0.0, 0.0, 0.0, 0.0, 0.0, 0.0, 0.0, 0.0, 0.0, 0.0, 0.0, 0.0, 0.0, 0.0, 0.0, 0.0, 0.0, 0.0, 0.0, 0.0, 0.0, 0.0, 0.0, 0.0, 0.0, 0.0, 0.0, 0.0, 0.0, 0.0, 0.0, 0.0, 0.0, 0.0, 0.0, 0.0, 0.0, 0.0, 0.0, 0.0, 0.0, 0.0, 0.0, 0.0, 0.0, 0.0, 0.0, 0.0, 0.0, 0.0, 0.0, 0.0, 0.0, 0.0, 0.0, 0.0, 0.0, 0.0, 0.0, 0.0, 0.0, 0.0, 0.0, 0.0, 0.0, 0.0, 0.0, 0.0, 0.0, 0.0, 0.0, 0.0, 0.0, 0.0, 0.0, 0.0, 0.0, 0.0, 0.0, 0.0, 0.0, 0.0, 0.0, 0.0, 0.0, 0.0, 0.0, 0.0, 0.0, 0.0, 0.0, 0.0, 0.0, 0.0, 0.0, 0.0, 0.0, 0.0, 0.0, 0.0, 0.0, 0.0, 0.0, 0.0, 0.0, 0.0, 0.0, 0.0, 0.0, 0.0, 0.0, 0.0, 0.0, 0.0, 0.0, 0.0, 0.0, 0.0, 0.0, 0.0, 0.0, 0.0, 0.0, 0.0, 0.0, 0.0, 0.0, 0.0, 0.0, 0.0, 0.0, 0.0, 0.0, 0.0, 0.0, 0.0, 0.0, 0.0, 0.0, 0.0, 0.0, 0.0, 0.0, 0.0, 0.0, 0.0, 0.0, 0.0, 0.0, 0.0, 0.0, 0.0, 0.0, 0.0, 0.0, 0.0, 0.0, 0.0, 0.0, 0.0, 0.0, 0.0, 0.0, 0.0, 0.0, 0.0, 0.0, 0.0, 0.0, 0.0, 0.0, 0.0, 0.0, 0.0, 0.0, 0.0, 0.0, 0.0, 0.0, 0.0, 0.0, 0.0, 0.0, 0.0, 0.0, 0.0, 0.0, 0.0, 0.0, 0.0, 0.0, 0.0, 0.0, 0.0, 0.0, 0.0, 0.0, 0.0, 0.0, 0.0, 0.0, 0.0, 0.0, 0.0, 0.0, 0.0, 0.0, 0.0, 0.0, 0.0, 0.0, 0.0, 0.0, 0.0, 0.0, 0.0, 0.0, 0.0, 0.0, 0.0, 0.0, 0.0, 0.0, 0.0, 0.0, 0.0, 0.0, 0.0, 0.0, 0.0, 0.0, 0.0, 0.0, 0.0, 0.0, 0.0, 0.0, 0.0, 0.0, 0.0, 0.0, 0.0, 0.0, 0.0, 0.0, 0.0, 0.0, 0.0, 0.0, 0.0, 0.0, 0.0, 0.0, 0.0, 0.0, 0.0, 0.0, 0.0, 0.0, 0.0, 0.0, 0.0, 0.0, 0.0, 0.0, 0.0, 0.0, 0.0, 0.0, 0.0, 0.0, 0.0, 0.0, 0.0, 0.0, 0.0, 0.0, 0.0, 0.0, 0.0, 0.0, 0.0, 0.0, 0.0, 0.0, 0.0, 0.0, 0.0, 0.0, 0.0, 0.0, 0.0, 0.0, 0.0, 0.0, 0.0, 0.0, 0.0, 0.0, 0.0, 0.0, 0.0, 0.0, 0.0, 0.0, 0.0, 0.0, 0.0, 0.0, 0.0, 0.0, 0.0, 0.0, 0.0, 0.0, 0.0, 0.0, 0.0, 0.0, 0.0, 0.0, 0.0, 0.0, 0.0, 0.0, 0.0, 0.0, 0.0, 0.0, 0.0, 0.0, 0.0, 0.0, 0.0, 0.0, 0.0, 0.0, 0.0, 0.0, 0.0, 0.0, 0.0, 0.0, 0.0, 0.0, 0.0, 0.0, 0.0, 0.0, 0.0, 0.0, 0.0, 0.0, 0.0, 0.0, 0.0, 0.0, 0.0, 0.0, 0.0, 0.0, 0.0, 0.0, 0.0, 0.0, 0.0, 0.0, 0.0, 0.0, 0.0, 0.0, 0.0, 0.0, 0.0, 0.0, 0.0, 0.0, 0.0, 0.0, 0.0, 0.0, 0.0, 0.0, 0.0, 0.0, 0.0, 0.0, 0.0, 0.0, 0.0, 0.0, 0.0, 0.0, 0.0, 0.0, 0.0, 0.0])
me_circle.materials.append(mat_cinta)
me_circle.use_remesh_preserve_volume = False
me_circle.use_remesh_preserve_attributes = False
me_circle.use_mirror_vertex_groups = False
me_circle.update()

# ---- objects
ob_cassette = bpy.data.objects.new('Cassette', me_cube_001)
ob_cinta = bpy.data.objects.new('Cinta', me_circle)

# ---- transforms, parenting, visibility, modifiers, constraints
ob_cassette.location = (0.0, -0.05065, 0.0)
ob_cassette.scale = (1.0, 0.5108, 1.0)
ob_cassette.lineart.crease_threshold = 0.0
ob_cinta.location = (-1.302, -0.1564, -0.9622)
ob_cinta.rotation_euler = (1.571, -0.0, 0.0)
ob_cinta.scale = (1.254, 1.254, 0.4936)
ob_cinta.lineart.crease_threshold = 0.0

# ---- collection membership
col_collection.objects.link(ob_cassette)
col_collection.objects.link(ob_cinta)

# ---- scene / render settings (as saved in the file)
scene.frame_start = 1; scene.frame_end = 250; scene.frame_set(1)
scene.render.engine = 'BLENDER_EEVEE_NEXT'
scene.cycles.use_denoising = False
scene.cycles.samples = 128
scene.cycles.sampling_pattern = 'TABULATED_SOBOL'
scene.cycles.use_adaptive_sampling = False
scene.cycles.use_light_tree = False
scene.view_settings.view_transform = 'Filmic'
bpy.context.view_layer.update()

# ---- added for rendering (the .blend has no active camera and no usable light): camera, sun
cam_auto = bpy.data.cameras.new('AutoCamera')
cam_auto.lens = 50.0
cam_auto.sensor_width = 36.0
cam_auto.clip_end = 1000.0
ob_auto_camera = bpy.data.objects.new('AutoCamera', cam_auto)
scene.collection.objects.link(ob_auto_camera)
ob_auto_camera.location = (6.21536, -7.50908, 3.89498)
ob_auto_camera.rotation_euler = (1.09748, -7.21219e-08, 0.694738)
scene.camera = ob_auto_camera
light_auto_sun = bpy.data.lights.new('AutoSun', 'SUN')
light_auto_sun.energy = 3.0
light_auto_sun.angle = 0.0523599
ob_auto_sun = bpy.data.objects.new('AutoSun', light_auto_sun)
scene.collection.objects.link(ob_auto_sun)
ob_auto_sun.rotation_euler = (0.872665, 0.174533, 0.523599)
bpy.context.view_layer.update()
